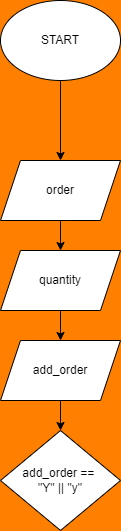

The diagram above was exported from draw.io. Its source (the exported page's mxGraphModel, read from the mxfile embedded in the PNG):
<mxGraphModel dx="498" dy="478" grid="1" gridSize="10" guides="1" tooltips="1" connect="1" arrows="1" fold="1" page="1" pageScale="1" pageWidth="827" pageHeight="1169" background="#FF8000" math="0" shadow="0">
  <root>
    <mxCell id="0" />
    <mxCell id="1" parent="0" />
    <mxCell id="7" value="" style="edgeStyle=none;html=1;" edge="1" parent="1" source="5" target="6">
      <mxGeometry relative="1" as="geometry" />
    </mxCell>
    <mxCell id="5" value="START" style="ellipse;whiteSpace=wrap;html=1;" vertex="1" parent="1">
      <mxGeometry x="80" y="40" width="120" height="80" as="geometry" />
    </mxCell>
    <mxCell id="9" value="" style="edgeStyle=none;html=1;" edge="1" parent="1" source="6" target="8">
      <mxGeometry relative="1" as="geometry" />
    </mxCell>
    <mxCell id="6" value="order" style="shape=parallelogram;perimeter=parallelogramPerimeter;whiteSpace=wrap;html=1;fixedSize=1;" vertex="1" parent="1">
      <mxGeometry x="80" y="200" width="120" height="60" as="geometry" />
    </mxCell>
    <mxCell id="11" value="" style="edgeStyle=none;html=1;" edge="1" parent="1" source="8" target="10">
      <mxGeometry relative="1" as="geometry" />
    </mxCell>
    <mxCell id="8" value="quantity" style="shape=parallelogram;perimeter=parallelogramPerimeter;whiteSpace=wrap;html=1;fixedSize=1;" vertex="1" parent="1">
      <mxGeometry x="80" y="290" width="120" height="60" as="geometry" />
    </mxCell>
    <mxCell id="13" value="" style="edgeStyle=none;html=1;" edge="1" parent="1" source="10" target="12">
      <mxGeometry relative="1" as="geometry" />
    </mxCell>
    <mxCell id="10" value="add_order" style="shape=parallelogram;perimeter=parallelogramPerimeter;whiteSpace=wrap;html=1;fixedSize=1;" vertex="1" parent="1">
      <mxGeometry x="80" y="380" width="120" height="60" as="geometry" />
    </mxCell>
    <mxCell id="12" value="add_order ==&amp;nbsp;&lt;br&gt;&quot;Y&quot; || &quot;y&quot;" style="rhombus;whiteSpace=wrap;html=1;" vertex="1" parent="1">
      <mxGeometry x="80" y="470" width="120" height="100" as="geometry" />
    </mxCell>
  </root>
</mxGraphModel>